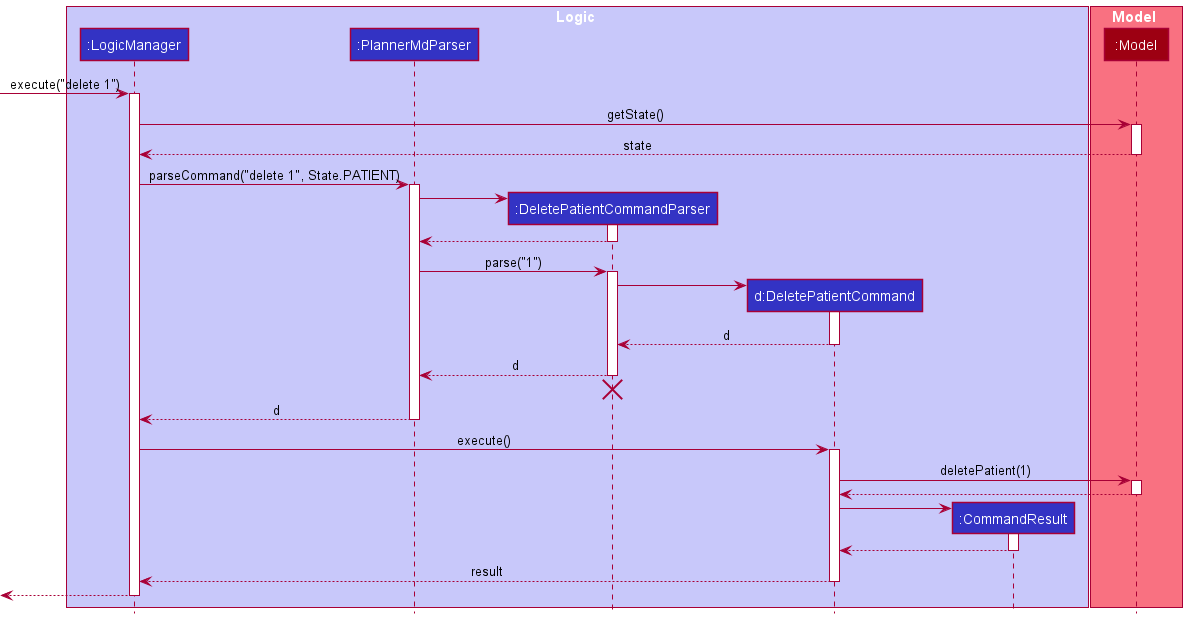

The diagram above was rendered by PlantUML. Its source (embedded in the PNG):
@startuml
!include style.puml

box Logic LOGIC_COLOR_T1
participant ":LogicManager" as LogicManager LOGIC_COLOR
participant ":PlannerMdParser" as PlannerMdParser LOGIC_COLOR
participant ":DeletePatientCommandParser" as DeletePatientCommandParser LOGIC_COLOR
participant "d:DeletePatientCommand" as DeletePatientCommand LOGIC_COLOR
participant ":CommandResult" as CommandResult LOGIC_COLOR
end box

box Model MODEL_COLOR_T1
participant ":Model" as Model MODEL_COLOR
end box

[-> LogicManager : execute("delete 1")
activate LogicManager

LogicManager -> Model : getState()
activate Model

Model --> LogicManager : state
deactivate Model

LogicManager -> PlannerMdParser : parseCommand("delete 1", State.PATIENT)
activate PlannerMdParser

create DeletePatientCommandParser
PlannerMdParser -> DeletePatientCommandParser
activate DeletePatientCommandParser

DeletePatientCommandParser --> PlannerMdParser
deactivate DeletePatientCommandParser

PlannerMdParser -> DeletePatientCommandParser : parse("1")
activate DeletePatientCommandParser

create DeletePatientCommand
DeletePatientCommandParser -> DeletePatientCommand
activate DeletePatientCommand

DeletePatientCommand --> DeletePatientCommandParser : d
deactivate DeletePatientCommand

DeletePatientCommandParser --> PlannerMdParser : d
deactivate DeletePatientCommandParser
'Hidden arrow to position the destroy marker below the end of the activation bar.
DeletePatientCommandParser -[hidden]-> PlannerMdParser
destroy DeletePatientCommandParser

PlannerMdParser --> LogicManager : d
deactivate PlannerMdParser

LogicManager -> DeletePatientCommand : execute()
activate DeletePatientCommand

DeletePatientCommand -> Model : deletePatient(1)
activate Model

Model --> DeletePatientCommand
deactivate Model

create CommandResult
DeletePatientCommand -> CommandResult
activate CommandResult

CommandResult --> DeletePatientCommand
deactivate CommandResult

DeletePatientCommand --> LogicManager : result
deactivate DeletePatientCommand

[<--LogicManager
deactivate LogicManager
@enduml